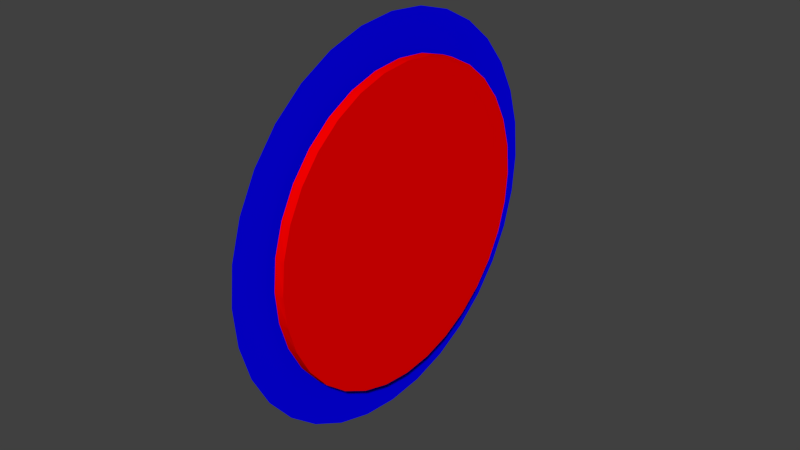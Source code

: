 # Source: PowerPeg_vision.blend  (saved by Blender 2.66.1; exported with 4.5.12 LTS)
import bpy
from mathutils import Matrix  # noqa: F401  (used for matrix-valued properties, if any)

bpy.ops.wm.read_factory_settings(use_empty=True)
scene = bpy.context.scene
scene.name = 'Scene'

# ---- collections
col_collection_1 = bpy.data.collections.new('Collection 1'); scene.collection.children.link(col_collection_1)

# ---- materials (node trees are filled in below, after node groups)
mat_z_circle = bpy.data.materials.new('z circle')
mat_z_circle.alpha_threshold = 0.0
mat_z_circle.use_transparent_shadow = False
mat_z_circle.diffuse_color = (0.002, 0.0, 1.0, 1.0)
mat_z_circle.roughness = 0.5
mat_z_circle.line_color = (0.0, 0.0, 0.0, 1.0)
mat_red_color = bpy.data.materials.new('Red Color')
mat_red_color.alpha_threshold = 0.0
mat_red_color.use_transparent_shadow = False
mat_red_color.diffuse_color = (1.0, 0.0, 0.0, 1.0)
mat_red_color.roughness = 0.5
mat_red_color.line_color = (0.0, 0.0, 0.0, 1.0)

# ---- material node trees

# ---- world
world_world = bpy.data.worlds.new('World'); scene.world = world_world
world_world.color = (0.05088, 0.05088, 0.05088)
world_world.use_sun_shadow = False
world_world.sun_shadow_jitter_overblur = 0.0
world_world.cycles.sampling_method = 'MANUAL'
world_world.cycles.sample_map_resolution = 256

# ---- meshes
me_circle = bpy.data.meshes.new('Circle')
me_circle.from_pydata([(0.0, 0.0635, 0.0), (-0.01239, 0.06228, 0.0), (-0.0243, 0.05867, 0.0), (-0.03528, 0.0528, 0.0), (-0.0449, 0.0449, 0.0), (-0.0528, 0.03528, 0.0), (-0.05867, 0.0243, 0.0), (-0.06228, 0.01239, 0.0), (-0.0635, 4.794e-09, 0.0), (-0.06228, -0.01239, 0.0), (-0.05867, -0.0243, 0.0), (-0.0528, -0.03528, 0.0), (-0.0449, -0.0449, 0.0), (-0.03528, -0.0528, 0.0), (-0.0243, -0.05867, 0.0), (-0.01239, -0.06228, 0.0), (2.069e-08, -0.0635, 0.0), (0.01239, -0.06228, 0.0), (0.0243, -0.05867, 0.0), (0.03528, -0.0528, 0.0), (0.0449, -0.0449, 0.0), (0.0528, -0.03528, 0.0), (0.05867, -0.0243, 0.0), (0.06228, -0.01239, 0.0), (0.0635, 6.132e-08, 0.0), (0.06228, 0.01239, 0.0), (0.05867, 0.0243, 0.0), (0.0528, 0.03528, 0.0), (0.0449, 0.0449, 0.0), (0.03528, 0.0528, 0.0), (0.0243, 0.05867, 0.0), (0.01239, 0.06228, 0.0)], [], [(0, 1, 2, 3, 4, 5, 6, 7, 8, 9, 10, 11, 12, 13, 14, 15, 16, 17, 18, 19, 20, 21, 22, 23, 24, 25, 26, 27, 28, 29, 30, 31)])
me_circle.materials.append(mat_z_circle)
me_circle.use_remesh_preserve_volume = False
me_circle.use_remesh_preserve_attributes = False
me_circle.use_mirror_vertex_groups = False
me_circle.update()
me_cylinder_001 = bpy.data.meshes.new('Cylinder.001')
me_cylinder_001.from_pydata([(0.001587, -1.016e-09, 0.0508), (-0.001587, 1.016e-09, 0.0508), (0.001587, -0.009911, 0.04982), (-0.001588, -0.009911, 0.04982), (0.001587, -0.01944, 0.04693), (-0.001588, -0.01944, 0.04693), (0.001587, -0.02822, 0.04224), (-0.001588, -0.02822, 0.04224), (0.001587, -0.03592, 0.03592), (-0.001588, -0.03592, 0.03592), (0.001587, -0.04224, 0.02822), (-0.001588, -0.04224, 0.02822), (0.001587, -0.04693, 0.01944), (-0.001588, -0.04693, 0.01944), (0.001587, -0.04982, 0.009911), (-0.001588, -0.04982, 0.009911), (0.001587, -0.0508, 5.641e-09), (-0.001588, -0.0508, 2.03e-09), (0.001587, -0.04982, -0.009911), (-0.001588, -0.04982, -0.009911), (0.001587, -0.04693, -0.01944), (-0.001588, -0.04693, -0.01944), (0.001587, -0.04224, -0.02822), (-0.001587, -0.04224, -0.02822), (0.001587, -0.03592, -0.03592), (-0.001587, -0.03592, -0.03592), (0.001587, -0.02822, -0.04224), (-0.001587, -0.02822, -0.04224), (0.001587, -0.01944, -0.04693), (-0.001587, -0.01944, -0.04693), (0.001587, -0.009911, -0.04982), (-0.001587, -0.009911, -0.04982), (0.001587, 1.554e-08, -0.0508), (-0.001587, 1.757e-08, -0.0508), (0.001588, 0.009911, -0.04982), (-0.001587, 0.009911, -0.04982), (0.001588, 0.01944, -0.04693), (-0.001587, 0.01944, -0.04693), (0.001588, 0.02822, -0.04224), (-0.001587, 0.02822, -0.04224), (0.001588, 0.03592, -0.03592), (-0.001587, 0.03592, -0.03592), (0.001588, 0.04224, -0.02822), (-0.001587, 0.04224, -0.02822), (0.001588, 0.04693, -0.01944), (-0.001587, 0.04693, -0.01944), (0.001588, 0.04982, -0.009911), (-0.001587, 0.04982, -0.009911), (0.001588, 0.0508, 5.086e-08), (-0.001587, 0.0508, 4.725e-08), (0.001588, 0.04982, 0.009911), (-0.001587, 0.04982, 0.009911), (0.001588, 0.04693, 0.01944), (-0.001587, 0.04693, 0.01944), (0.001587, 0.04224, 0.02822), (-0.001587, 0.04224, 0.02822), (0.001587, 0.03592, 0.03592), (-0.001587, 0.03592, 0.03592), (0.001587, 0.02822, 0.04224), (-0.001587, 0.02822, 0.04224), (0.001587, 0.01944, 0.04693), (-0.001587, 0.01944, 0.04693), (0.001587, 0.009911, 0.04982), (-0.001587, 0.009911, 0.04982), (0.001587, -0.001101, 0.05069), (0.001587, -0.002202, 0.05058), (0.001587, -0.003304, 0.05047), (0.001587, -0.004405, 0.05037), (0.001587, -0.005506, 0.05026), (0.001587, -0.006607, 0.05015), (0.001587, -0.007708, 0.05004), (0.001587, -0.008809, 0.04993), (0.001587, -0.01097, 0.0495), (0.001587, -0.01203, 0.04918), (0.001587, -0.01309, 0.04886), (0.001587, -0.01415, 0.04854), (0.001587, -0.0152, 0.04822), (0.001587, -0.01626, 0.0479), (0.001587, -0.01732, 0.04758), (0.001587, -0.01838, 0.04725), (0.001587, -0.02042, 0.04641), (0.001587, -0.02139, 0.04589), (0.001587, -0.02237, 0.04537), (0.001587, -0.02334, 0.04485), (0.001587, -0.02432, 0.04433), (0.001587, -0.0253, 0.0438), (0.001587, -0.02627, 0.04328), (0.001587, -0.02725, 0.04276), (0.001587, -0.02908, 0.04154), (0.001587, -0.02993, 0.04083), (0.001587, -0.03079, 0.04013), (0.001587, -0.03164, 0.03943), (0.001587, -0.0325, 0.03873), (0.001587, -0.03336, 0.03803), (0.001587, -0.03421, 0.03732), (0.001587, -0.03507, 0.03662), (0.001587, -0.03662, 0.03507), (0.001587, -0.03732, 0.03421), (0.001587, -0.03803, 0.03336), (0.001587, -0.03873, 0.0325), (0.001587, -0.03943, 0.03164), (0.001587, -0.04013, 0.03079), (0.001587, -0.04083, 0.02993), (0.001587, -0.04154, 0.02908), (0.001587, -0.04276, 0.02725), (0.001587, -0.04328, 0.02627), (0.001587, -0.0438, 0.0253), (0.001587, -0.04433, 0.02432), (0.001587, -0.04485, 0.02334), (0.001587, -0.04537, 0.02237), (0.001587, -0.04589, 0.02139), (0.001587, -0.04641, 0.02042), (0.001587, -0.04725, 0.01838), (0.001587, -0.04758, 0.01732), (0.001587, -0.0479, 0.01626), (0.001587, -0.04822, 0.0152), (0.001587, -0.04854, 0.01415), (0.001587, -0.04886, 0.01309), (0.001587, -0.04918, 0.01203), (0.001587, -0.0495, 0.01097), (0.001587, -0.04993, 0.008809), (0.001587, -0.05004, 0.007708), (0.001587, -0.05015, 0.006607), (0.001587, -0.05026, 0.005506), (0.001587, -0.05037, 0.004405), (0.001587, -0.05047, 0.003304), (0.001587, -0.05058, 0.002202), (0.001587, -0.05069, 0.001101), (0.001587, -0.05069, -0.001101), (0.001587, -0.05058, -0.002202), (0.001587, -0.05047, -0.003304), (0.001587, -0.05037, -0.004405), (0.001587, -0.05026, -0.005506), (0.001587, -0.05015, -0.006607), (0.001587, -0.05004, -0.007708), (0.001587, -0.04993, -0.008809), (0.001587, -0.0495, -0.01097), (0.001587, -0.04918, -0.01203), (0.001587, -0.04886, -0.01309), (0.001587, -0.04854, -0.01415), (0.001587, -0.04822, -0.0152), (0.001587, -0.0479, -0.01626), (0.001587, -0.04758, -0.01732), (0.001587, -0.04725, -0.01838), (0.001587, -0.04641, -0.02042), (0.001587, -0.04589, -0.02139), (0.001587, -0.04537, -0.02237), (0.001587, -0.04485, -0.02334), (0.001587, -0.04433, -0.02432), (0.001587, -0.0438, -0.0253), (0.001587, -0.04328, -0.02627), (0.001587, -0.04276, -0.02725), (0.001587, -0.04154, -0.02908), (0.001587, -0.04083, -0.02993), (0.001587, -0.04013, -0.03079), (0.001587, -0.03943, -0.03164), (0.001587, -0.03873, -0.0325), (0.001587, -0.03803, -0.03335), (0.001587, -0.03732, -0.03421), (0.001587, -0.03662, -0.03507), (0.001587, -0.03507, -0.03662), (0.001587, -0.03421, -0.03732), (0.001587, -0.03336, -0.03803), (0.001587, -0.0325, -0.03873), (0.001587, -0.03164, -0.03943), (0.001587, -0.03079, -0.04013), (0.001587, -0.02993, -0.04083), (0.001587, -0.02908, -0.04154), (0.001587, -0.02725, -0.04276), (0.001587, -0.02627, -0.04328), (0.001587, -0.0253, -0.0438), (0.001587, -0.02432, -0.04433), (0.001587, -0.02334, -0.04485), (0.001587, -0.02237, -0.04537), (0.001587, -0.02139, -0.04589), (0.001587, -0.02042, -0.04641), (0.001587, -0.01838, -0.04725), (0.001587, -0.01732, -0.04758), (0.001587, -0.01626, -0.0479), (0.001587, -0.0152, -0.04822), (0.001587, -0.01415, -0.04854), (0.001587, -0.01309, -0.04886), (0.001587, -0.01203, -0.04918), (0.001587, -0.01097, -0.0495), (0.001587, -0.008809, -0.04993), (0.001587, -0.007708, -0.05004), (0.001587, -0.006607, -0.05015), (0.001587, -0.005506, -0.05026), (0.001587, -0.004405, -0.05037), (0.001587, -0.003304, -0.05047), (0.001587, -0.002202, -0.05058), (0.001587, -0.001101, -0.05069), (0.001588, 0.001101, -0.05069), (0.001588, 0.002202, -0.05058), (0.001588, 0.003304, -0.05047), (0.001588, 0.004405, -0.05037), (0.001588, 0.005506, -0.05026), (0.001588, 0.006607, -0.05015), (0.001588, 0.007708, -0.05004), (0.001588, 0.008809, -0.04993), (0.001588, 0.01097, -0.0495), (0.001588, 0.01203, -0.04918), (0.001588, 0.01309, -0.04886), (0.001588, 0.01415, -0.04854), (0.001588, 0.0152, -0.04822), (0.001588, 0.01626, -0.0479), (0.001588, 0.01732, -0.04758), (0.001588, 0.01838, -0.04725), (0.001588, 0.02042, -0.04641), (0.001588, 0.02139, -0.04589), (0.001588, 0.02237, -0.04537), (0.001588, 0.02334, -0.04485), (0.001588, 0.02432, -0.04433), (0.001588, 0.0253, -0.0438), (0.001588, 0.02627, -0.04328), (0.001588, 0.02725, -0.04276), (0.001588, 0.02908, -0.04154), (0.001588, 0.02993, -0.04083), (0.001588, 0.03079, -0.04013), (0.001588, 0.03164, -0.03943), (0.001588, 0.0325, -0.03873), (0.001588, 0.03336, -0.03803), (0.001588, 0.03421, -0.03732), (0.001588, 0.03507, -0.03662), (0.001588, 0.03662, -0.03507), (0.001588, 0.03732, -0.03421), (0.001588, 0.03803, -0.03335), (0.001588, 0.03873, -0.0325), (0.001588, 0.03943, -0.03164), (0.001588, 0.04013, -0.03079), (0.001588, 0.04083, -0.02993), (0.001588, 0.04154, -0.02908), (0.001588, 0.04276, -0.02725), (0.001588, 0.04328, -0.02627), (0.001588, 0.0438, -0.0253), (0.001588, 0.04433, -0.02432), (0.001588, 0.04485, -0.02334), (0.001588, 0.04537, -0.02237), (0.001588, 0.04589, -0.02139), (0.001588, 0.04641, -0.02042), (0.001588, 0.04725, -0.01838), (0.001588, 0.04758, -0.01732), (0.001588, 0.0479, -0.01626), (0.001588, 0.04822, -0.0152), (0.001588, 0.04854, -0.01415), (0.001588, 0.04886, -0.01309), (0.001588, 0.04918, -0.01203), (0.001588, 0.0495, -0.01097), (0.001588, 0.04993, -0.008809), (0.001588, 0.05004, -0.007708), (0.001588, 0.05015, -0.006607), (0.001588, 0.05026, -0.005506), (0.001588, 0.05037, -0.004405), (0.001588, 0.05047, -0.003303), (0.001588, 0.05058, -0.002202), (0.001588, 0.05069, -0.001101), (0.001588, 0.05069, 0.001101), (0.001588, 0.05058, 0.002202), (0.001588, 0.05047, 0.003304), (0.001588, 0.05037, 0.004405), (0.001588, 0.05026, 0.005506), (0.001588, 0.05015, 0.006607), (0.001588, 0.05004, 0.007708), (0.001588, 0.04993, 0.008809), (0.001588, 0.0495, 0.01097), (0.001588, 0.04918, 0.01203), (0.001588, 0.04886, 0.01309), (0.001588, 0.04854, 0.01415), (0.001588, 0.04822, 0.0152), (0.001588, 0.0479, 0.01626), (0.001588, 0.04758, 0.01732), (0.001588, 0.04725, 0.01838), (0.001588, 0.04641, 0.02042), (0.001588, 0.04589, 0.02139), (0.001588, 0.04537, 0.02237), (0.001588, 0.04485, 0.02334), (0.001588, 0.04433, 0.02432), (0.001588, 0.0438, 0.0253), (0.001587, 0.04328, 0.02627), (0.001587, 0.04276, 0.02725), (0.001587, 0.04154, 0.02908), (0.001587, 0.04083, 0.02993), (0.001587, 0.04013, 0.03079), (0.001587, 0.03943, 0.03164), (0.001587, 0.03873, 0.0325), (0.001587, 0.03803, 0.03336), (0.001587, 0.03732, 0.03421), (0.001587, 0.03662, 0.03507), (0.001587, 0.03507, 0.03662), (0.001587, 0.03421, 0.03732), (0.001587, 0.03335, 0.03803), (0.001587, 0.0325, 0.03873), (0.001587, 0.03164, 0.03943), (0.001587, 0.03079, 0.04013), (0.001587, 0.02993, 0.04083), (0.001587, 0.02908, 0.04154), (0.001587, 0.02725, 0.04276), (0.001587, 0.02627, 0.04328), (0.001587, 0.0253, 0.0438), (0.001587, 0.02432, 0.04433), (0.001587, 0.02334, 0.04485), (0.001587, 0.02237, 0.04537), (0.001587, 0.02139, 0.04589), (0.001587, 0.02042, 0.04641), (0.001587, 0.01838, 0.04725), (0.001587, 0.01732, 0.04758), (0.001587, 0.01626, 0.0479), (0.001587, 0.0152, 0.04822), (0.001587, 0.01415, 0.04854), (0.001587, 0.01309, 0.04886), (0.001587, 0.01203, 0.04918), (0.001587, 0.01097, 0.0495), (0.001587, 0.008809, 0.04993), (0.001587, 0.007708, 0.05004), (0.001587, 0.006607, 0.05015), (0.001587, 0.005506, 0.05026), (0.001587, 0.004405, 0.05037), (0.001587, 0.003304, 0.05047), (0.001587, 0.002202, 0.05058), (0.001587, 0.001101, 0.05069)], [], [(0, 1, 3, 2, 71, 70, 69, 68, 67, 66, 65, 64), (2, 3, 5, 4, 79, 78, 77, 76, 75, 74, 73, 72), (4, 5, 7, 6, 87, 86, 85, 84, 83, 82, 81, 80), (6, 7, 9, 8, 95, 94, 93, 92, 91, 90, 89, 88), (8, 9, 11, 10, 103, 102, 101, 100, 99, 98, 97, 96), (10, 11, 13, 12, 111, 110, 109, 108, 107, 106, 105, 104), (12, 13, 15, 14, 119, 118, 117, 116, 115, 114, 113, 112), (14, 15, 17, 16, 127, 126, 125, 124, 123, 122, 121, 120), (16, 17, 19, 18, 135, 134, 133, 132, 131, 130, 129, 128), (18, 19, 21, 20, 143, 142, 141, 140, 139, 138, 137, 136), (20, 21, 23, 22, 151, 150, 149, 148, 147, 146, 145, 144), (22, 23, 25, 24, 159, 158, 157, 156, 155, 154, 153, 152), (24, 25, 27, 26, 167, 166, 165, 164, 163, 162, 161, 160), (26, 27, 29, 28, 175, 174, 173, 172, 171, 170, 169, 168), (28, 29, 31, 30, 183, 182, 181, 180, 179, 178, 177, 176), (30, 31, 33, 32, 191, 190, 189, 188, 187, 186, 185, 184), (32, 33, 35, 34, 199, 198, 197, 196, 195, 194, 193, 192), (34, 35, 37, 36, 207, 206, 205, 204, 203, 202, 201, 200), (36, 37, 39, 38, 215, 214, 213, 212, 211, 210, 209, 208), (38, 39, 41, 40, 223, 222, 221, 220, 219, 218, 217, 216), (40, 41, 43, 42, 231, 230, 229, 228, 227, 226, 225, 224), (42, 43, 45, 44, 239, 238, 237, 236, 235, 234, 233, 232), (44, 45, 47, 46, 247, 246, 245, 244, 243, 242, 241, 240), (46, 47, 49, 48, 255, 254, 253, 252, 251, 250, 249, 248), (48, 49, 51, 50, 263, 262, 261, 260, 259, 258, 257, 256), (50, 51, 53, 52, 271, 270, 269, 268, 267, 266, 265, 264), (52, 53, 55, 54, 279, 278, 277, 276, 275, 274, 273, 272), (54, 55, 57, 56, 287, 286, 285, 284, 283, 282, 281, 280), (56, 57, 59, 58, 295, 294, 293, 292, 291, 290, 289, 288), (58, 59, 61, 60, 303, 302, 301, 300, 299, 298, 297, 296), (62, 63, 1, 0, 319, 318, 317, 316, 315, 314, 313, 312), (60, 61, 63, 62, 311, 310, 309, 308, 307, 306, 305, 304), (0, 64, 65, 66, 67, 68, 69, 70, 71, 2, 72, 73, 74, 75, 76, 77, 78, 79, 4, 80, 81, 82, 83, 84, 85, 86, 87, 6, 88, 89, 90, 91, 92, 93, 94, 95, 8, 96, 97, 98, 99, 100, 101, 102, 103, 10, 104, 105, 106, 107, 108, 109, 110, 111, 12, 112, 113, 114, 115, 116, 117, 118, 119, 14, 120, 121, 122, 123, 124, 125, 126, 127, 16, 128, 129, 130, 131, 132, 133, 134, 135, 18, 136, 137, 138, 139, 140, 141, 142, 143, 20, 144, 145, 146, 147, 148, 149, 150, 151, 22, 152, 153, 154, 155, 156, 157, 158, 159, 24, 160, 161, 162, 163, 164, 165, 166, 167, 26, 168, 169, 170, 171, 172, 173, 174, 175, 28, 176, 177, 178, 179, 180, 181, 182, 183, 30, 184, 185, 186, 187, 188, 189, 190, 191, 32, 192, 193, 194, 195, 196, 197, 198, 199, 34, 200, 201, 202, 203, 204, 205, 206, 207, 36, 208, 209, 210, 211, 212, 213, 214, 215, 38, 216, 217, 218, 219, 220, 221, 222, 223, 40, 224, 225, 226, 227, 228, 229, 230, 231, 42, 232, 233, 234, 235, 236, 237, 238, 239, 44, 240, 241, 242, 243, 244, 245, 246, 247, 46, 248, 249, 250, 251, 252, 253, 254, 255, 48, 256, 257, 258, 259, 260, 261, 262, 263, 50, 264, 265, 266, 267, 268, 269, 270, 271, 52, 272, 273, 274, 275, 276, 277, 278, 279, 54, 280, 281, 282, 283, 284, 285, 286, 287, 56, 288, 289, 290, 291, 292, 293, 294, 295, 58, 296, 297, 298, 299, 300, 301, 302, 303, 60, 304, 305, 306, 307, 308, 309, 310, 311, 62, 312, 313, 314, 315, 316, 317, 318, 319)])
me_cylinder_001.polygons.foreach_set('use_smooth', [True] * 33)
_k = set([(0, 64), (0, 319), (1, 3), (1, 63), (2, 71), (2, 72), (3, 5), (4, 79), (4, 80), (5, 7), (6, 87), (6, 88), (7, 9), (8, 95), (8, 96), (9, 11), (10, 103), (10, 104), (11, 13), (12, 111), (12, 112), (13, 15), (14, 119), (14, 120), (15, 17), (16, 127), (16, 128), (17, 19), (18, 135), (18, 136), (19, 21), (20, 143), (20, 144), (21, 23), (22, 151), (22, 152), (23, 25), (24, 159), (24, 160), (25, 27), (26, 167), (26, 168), (27, 29), (28, 175), (28, 176), (29, 31), (30, 183), (30, 184), (31, 33), (32, 191), (32, 192), (33, 35), (34, 199), (34, 200), (35, 37), (36, 207), (36, 208), (37, 39), (38, 215), (38, 216), (39, 41), (40, 223), (40, 224), (41, 43), (42, 231), (42, 232), (43, 45), (44, 239), (44, 240), (45, 47), (46, 247), (46, 248), (47, 49), (48, 255), (48, 256), (49, 51), (50, 263), (50, 264), (51, 53), (52, 271), (52, 272), (53, 55), (54, 279), (54, 280), (55, 57), (56, 287), (56, 288), (57, 59), (58, 295), (58, 296), (59, 61), (60, 303), (60, 304), (61, 63), (62, 311), (62, 312), (64, 65), (65, 66), (66, 67), (67, 68), (68, 69), (69, 70), (70, 71), (72, 73), (73, 74), (74, 75), (75, 76), (76, 77), (77, 78), (78, 79), (80, 81), (81, 82), (82, 83), (83, 84), (84, 85), (85, 86), (86, 87), (88, 89), (89, 90), (90, 91), (91, 92), (92, 93), (93, 94), (94, 95), (96, 97), (97, 98), (98, 99), (99, 100), (100, 101), (101, 102), (102, 103), (104, 105), (105, 106), (106, 107), (107, 108), (108, 109), (109, 110), (110, 111), (112, 113), (113, 114), (114, 115), (115, 116), (116, 117), (117, 118), (118, 119), (120, 121), (121, 122), (122, 123), (123, 124), (124, 125), (125, 126), (126, 127), (128, 129), (129, 130), (130, 131), (131, 132), (132, 133), (133, 134), (134, 135), (136, 137), (137, 138), (138, 139), (139, 140), (140, 141), (141, 142), (142, 143), (144, 145), (145, 146), (146, 147), (147, 148), (148, 149), (149, 150), (150, 151), (152, 153), (153, 154), (154, 155), (155, 156), (156, 157), (157, 158), (158, 159), (160, 161), (161, 162), (162, 163), (163, 164), (164, 165), (165, 166), (166, 167), (168, 169), (169, 170), (170, 171), (171, 172), (172, 173), (173, 174), (174, 175), (176, 177), (177, 178), (178, 179), (179, 180), (180, 181), (181, 182), (182, 183), (184, 185), (185, 186), (186, 187), (187, 188), (188, 189), (189, 190), (190, 191), (192, 193), (193, 194), (194, 195), (195, 196), (196, 197), (197, 198), (198, 199), (200, 201), (201, 202), (202, 203), (203, 204), (204, 205), (205, 206), (206, 207), (208, 209), (209, 210), (210, 211), (211, 212), (212, 213), (213, 214), (214, 215), (216, 217), (217, 218), (218, 219), (219, 220), (220, 221), (221, 222), (222, 223), (224, 225), (225, 226), (226, 227), (227, 228), (228, 229), (229, 230), (230, 231), (232, 233), (233, 234), (234, 235), (235, 236), (236, 237), (237, 238), (238, 239), (240, 241), (241, 242), (242, 243), (243, 244), (244, 245), (245, 246), (246, 247), (248, 249), (249, 250), (250, 251), (251, 252), (252, 253), (253, 254), (254, 255), (256, 257), (257, 258), (258, 259), (259, 260), (260, 261), (261, 262), (262, 263), (264, 265), (265, 266), (266, 267), (267, 268), (268, 269), (269, 270), (270, 271), (272, 273), (273, 274), (274, 275), (275, 276), (276, 277), (277, 278), (278, 279), (280, 281), (281, 282), (282, 283), (283, 284), (284, 285), (285, 286), (286, 287), (288, 289), (289, 290), (290, 291), (291, 292), (292, 293), (293, 294), (294, 295), (296, 297), (297, 298), (298, 299), (299, 300), (300, 301), (301, 302), (302, 303), (304, 305), (305, 306), (306, 307), (307, 308), (308, 309), (309, 310), (310, 311), (312, 313), (313, 314), (314, 315), (315, 316), (316, 317), (317, 318), (318, 319)])
me_cylinder_001.attributes.new('sharp_edge', 'BOOLEAN', 'EDGE').data.foreach_set('value', [ (min(e.vertices), max(e.vertices)) in _k for e in me_cylinder_001.edges])
me_cylinder_001.materials.append(mat_red_color)
me_cylinder_001.use_remesh_preserve_volume = False
me_cylinder_001.use_remesh_preserve_attributes = False
me_cylinder_001.use_mirror_vertex_groups = False
me_cylinder_001.update()

# ---- objects
ob_circle = bpy.data.objects.new('Circle', me_circle)
ob_cylinder = bpy.data.objects.new('Cylinder', me_cylinder_001)

# ---- transforms, parenting, visibility, modifiers, constraints
ob_circle.location = (0.0, 0.0, 0.0)
ob_circle.rotation_euler = (0.0, 1.571, 0.0)
ob_circle.lineart.crease_threshold = 0.0
ob_cylinder.location = (0.004128, 0.0, 0.0)
ob_cylinder.lineart.crease_threshold = 0.0
_m = ob_cylinder.modifiers.new('EdgeSplit', 'EDGE_SPLIT')
_m.use_edge_angle = False

# ---- collection membership
col_collection_1.objects.link(ob_circle)
col_collection_1.objects.link(ob_cylinder)

# ---- scene / render settings (as saved in the file)
scene.frame_start = 1; scene.frame_end = 250; scene.frame_set(174)
scene.render.engine = 'BLENDER_EEVEE_NEXT'
scene.render.image_settings.color_mode = 'RGB'
scene.render.image_settings.compression = 90
scene.render.resolution_percentage = 50
scene.render.dither_intensity = 0.0
scene.render.bake_margin = 2
scene.cycles.use_denoising = False
scene.cycles.samples = 10
scene.cycles.sampling_pattern = 'TABULATED_SOBOL'
scene.cycles.light_sampling_threshold = 0.0
scene.cycles.use_adaptive_sampling = False
scene.cycles.use_light_tree = False
scene.cycles.blur_glossy = 0.0
scene.cycles.volume_bounces = 1
scene.cycles.pixel_filter_type = 'GAUSSIAN'
scene.cycles.sample_clamp_indirect = 0.0
scene.view_settings.view_transform = 'Standard'
bpy.context.view_layer.update()

# ---- added for rendering (the .blend has no active camera and no usable light): camera, sun
cam_auto = bpy.data.cameras.new('AutoCamera')
cam_auto.lens = 50.0
cam_auto.sensor_width = 36.0
cam_auto.clip_end = 1000.0
ob_auto_camera = bpy.data.objects.new('AutoCamera', cam_auto)
scene.collection.objects.link(ob_auto_camera)
ob_auto_camera.location = (0.187902, -0.222054, 0.148036)
ob_auto_camera.rotation_euler = (1.09748, -7.21219e-08, 0.694738)
scene.camera = ob_auto_camera
light_auto_sun = bpy.data.lights.new('AutoSun', 'SUN')
light_auto_sun.energy = 3.0
light_auto_sun.angle = 0.0523599
ob_auto_sun = bpy.data.objects.new('AutoSun', light_auto_sun)
scene.collection.objects.link(ob_auto_sun)
ob_auto_sun.rotation_euler = (0.872665, 0.174533, 0.523599)
bpy.context.view_layer.update()
